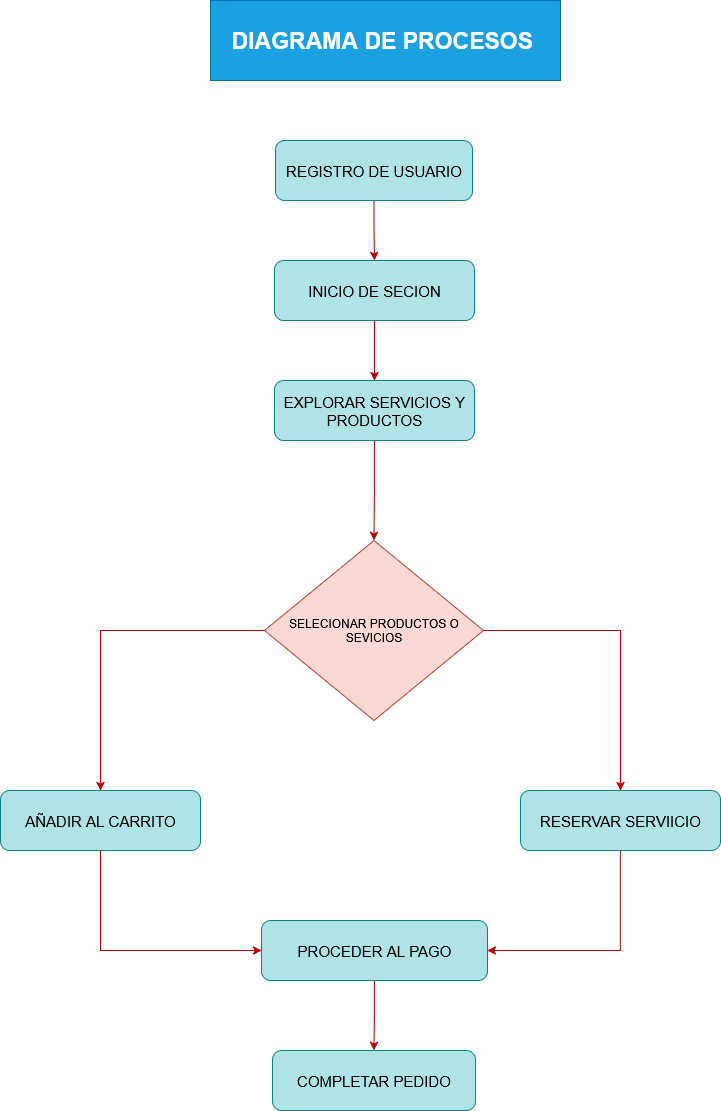

The diagram above was exported from draw.io. Its source (the exported page's mxGraphModel, read from the mxfile embedded in the PNG):
<mxGraphModel dx="2037" dy="1113" grid="0" gridSize="10" guides="1" tooltips="1" connect="1" arrows="1" fold="1" page="1" pageScale="1" pageWidth="827" pageHeight="1169" math="0" shadow="0">
  <root>
    <mxCell id="0" />
    <mxCell id="1" parent="0" />
    <mxCell id="5OcvZ1oZMrUEnkhKesE3-3" value="&lt;font style=&quot;font-size: 23px;&quot;&gt;&lt;b&gt;DIAGRAMA DE PROCESOS&amp;nbsp;&lt;/b&gt;&lt;/font&gt;" style="rounded=0;whiteSpace=wrap;html=1;fillColor=#1ba1e2;fontColor=#ffffff;strokeColor=#006EAF;" vertex="1" parent="1">
      <mxGeometry x="250" y="10" width="350" height="80" as="geometry" />
    </mxCell>
    <mxCell id="5OcvZ1oZMrUEnkhKesE3-14" style="edgeStyle=orthogonalEdgeStyle;rounded=0;orthogonalLoop=1;jettySize=auto;html=1;exitX=0.5;exitY=1;exitDx=0;exitDy=0;entryX=0.5;entryY=0;entryDx=0;entryDy=0;fillColor=#e51400;strokeColor=#B20000;" edge="1" parent="1" source="5OcvZ1oZMrUEnkhKesE3-4" target="5OcvZ1oZMrUEnkhKesE3-5">
      <mxGeometry relative="1" as="geometry" />
    </mxCell>
    <mxCell id="5OcvZ1oZMrUEnkhKesE3-4" value="&lt;font style=&quot;font-size: 15px;&quot;&gt;REGISTRO DE USUARIO&lt;/font&gt;" style="rounded=1;whiteSpace=wrap;html=1;fillColor=#b0e3e6;strokeColor=#0e8088;" vertex="1" parent="1">
      <mxGeometry x="315" y="150" width="197" height="60" as="geometry" />
    </mxCell>
    <mxCell id="5OcvZ1oZMrUEnkhKesE3-15" style="edgeStyle=orthogonalEdgeStyle;rounded=0;orthogonalLoop=1;jettySize=auto;html=1;exitX=0.5;exitY=1;exitDx=0;exitDy=0;entryX=0.5;entryY=0;entryDx=0;entryDy=0;fillColor=#e51400;strokeColor=#B20000;" edge="1" parent="1" source="5OcvZ1oZMrUEnkhKesE3-5" target="5OcvZ1oZMrUEnkhKesE3-6">
      <mxGeometry relative="1" as="geometry" />
    </mxCell>
    <mxCell id="5OcvZ1oZMrUEnkhKesE3-5" value="&lt;font style=&quot;font-size: 15px;&quot;&gt;INICIO DE SECION&lt;/font&gt;" style="rounded=1;whiteSpace=wrap;html=1;fillColor=#b0e3e6;strokeColor=#0e8088;" vertex="1" parent="1">
      <mxGeometry x="314" y="270" width="200" height="60" as="geometry" />
    </mxCell>
    <mxCell id="5OcvZ1oZMrUEnkhKesE3-16" style="edgeStyle=orthogonalEdgeStyle;rounded=0;orthogonalLoop=1;jettySize=auto;html=1;exitX=0.5;exitY=1;exitDx=0;exitDy=0;entryX=0.5;entryY=0;entryDx=0;entryDy=0;fillColor=#e51400;strokeColor=#B20000;" edge="1" parent="1" source="5OcvZ1oZMrUEnkhKesE3-6" target="5OcvZ1oZMrUEnkhKesE3-7">
      <mxGeometry relative="1" as="geometry" />
    </mxCell>
    <mxCell id="5OcvZ1oZMrUEnkhKesE3-6" value="&lt;font style=&quot;font-size: 15px;&quot;&gt;EXPLORAR SERVICIOS Y PRODUCTOS&lt;/font&gt;" style="rounded=1;whiteSpace=wrap;html=1;fillColor=#b0e3e6;strokeColor=#0e8088;" vertex="1" parent="1">
      <mxGeometry x="314" y="390" width="200" height="60" as="geometry" />
    </mxCell>
    <mxCell id="5OcvZ1oZMrUEnkhKesE3-12" style="edgeStyle=orthogonalEdgeStyle;rounded=0;orthogonalLoop=1;jettySize=auto;html=1;exitX=1;exitY=0.5;exitDx=0;exitDy=0;fillColor=#e51400;strokeColor=#B20000;" edge="1" parent="1" source="5OcvZ1oZMrUEnkhKesE3-7" target="5OcvZ1oZMrUEnkhKesE3-9">
      <mxGeometry relative="1" as="geometry" />
    </mxCell>
    <mxCell id="5OcvZ1oZMrUEnkhKesE3-13" style="edgeStyle=orthogonalEdgeStyle;rounded=0;orthogonalLoop=1;jettySize=auto;html=1;exitX=0;exitY=0.5;exitDx=0;exitDy=0;entryX=0.5;entryY=0;entryDx=0;entryDy=0;fillColor=#e51400;strokeColor=#B20000;" edge="1" parent="1" source="5OcvZ1oZMrUEnkhKesE3-7" target="5OcvZ1oZMrUEnkhKesE3-8">
      <mxGeometry relative="1" as="geometry" />
    </mxCell>
    <mxCell id="5OcvZ1oZMrUEnkhKesE3-7" value="SELECIONAR PRODUCTOS O SEVICIOS" style="rhombus;whiteSpace=wrap;html=1;fillColor=#fad9d5;strokeColor=#ae4132;" vertex="1" parent="1">
      <mxGeometry x="304" y="550" width="219" height="180" as="geometry" />
    </mxCell>
    <mxCell id="5OcvZ1oZMrUEnkhKesE3-18" style="edgeStyle=orthogonalEdgeStyle;rounded=0;orthogonalLoop=1;jettySize=auto;html=1;exitX=0.5;exitY=1;exitDx=0;exitDy=0;entryX=0;entryY=0.5;entryDx=0;entryDy=0;fillColor=#e51400;strokeColor=#B20000;" edge="1" parent="1" source="5OcvZ1oZMrUEnkhKesE3-8" target="5OcvZ1oZMrUEnkhKesE3-10">
      <mxGeometry relative="1" as="geometry" />
    </mxCell>
    <mxCell id="5OcvZ1oZMrUEnkhKesE3-8" value="&lt;font style=&quot;font-size: 15px;&quot;&gt;AÑADIR AL CARRITO&lt;/font&gt;" style="rounded=1;whiteSpace=wrap;html=1;fillColor=#b0e3e6;strokeColor=#0e8088;" vertex="1" parent="1">
      <mxGeometry x="40" y="800" width="200" height="60" as="geometry" />
    </mxCell>
    <mxCell id="5OcvZ1oZMrUEnkhKesE3-17" style="edgeStyle=orthogonalEdgeStyle;rounded=0;orthogonalLoop=1;jettySize=auto;html=1;exitX=0.5;exitY=1;exitDx=0;exitDy=0;entryX=1;entryY=0.5;entryDx=0;entryDy=0;fillColor=#e51400;strokeColor=#B20000;" edge="1" parent="1" source="5OcvZ1oZMrUEnkhKesE3-9" target="5OcvZ1oZMrUEnkhKesE3-10">
      <mxGeometry relative="1" as="geometry" />
    </mxCell>
    <mxCell id="5OcvZ1oZMrUEnkhKesE3-9" value="&lt;font style=&quot;font-size: 15px;&quot;&gt;RESERVAR SERVIICIO&lt;/font&gt;" style="rounded=1;whiteSpace=wrap;html=1;fillColor=#b0e3e6;strokeColor=#0e8088;" vertex="1" parent="1">
      <mxGeometry x="560" y="800" width="200" height="60" as="geometry" />
    </mxCell>
    <mxCell id="5OcvZ1oZMrUEnkhKesE3-19" style="edgeStyle=orthogonalEdgeStyle;rounded=0;orthogonalLoop=1;jettySize=auto;html=1;exitX=0.5;exitY=1;exitDx=0;exitDy=0;entryX=0.5;entryY=0;entryDx=0;entryDy=0;fillColor=#e51400;strokeColor=#B20000;" edge="1" parent="1" source="5OcvZ1oZMrUEnkhKesE3-10" target="5OcvZ1oZMrUEnkhKesE3-11">
      <mxGeometry relative="1" as="geometry" />
    </mxCell>
    <mxCell id="5OcvZ1oZMrUEnkhKesE3-10" value="&lt;font style=&quot;font-size: 15px;&quot;&gt;PROCEDER AL PAGO&lt;/font&gt;" style="rounded=1;whiteSpace=wrap;html=1;fillColor=#b0e3e6;strokeColor=#0e8088;" vertex="1" parent="1">
      <mxGeometry x="301" y="930" width="226" height="60" as="geometry" />
    </mxCell>
    <mxCell id="5OcvZ1oZMrUEnkhKesE3-11" value="&lt;font style=&quot;font-size: 15px;&quot;&gt;COMPLETAR PEDIDO&lt;/font&gt;" style="rounded=1;whiteSpace=wrap;html=1;fillColor=#b0e3e6;strokeColor=#0e8088;" vertex="1" parent="1">
      <mxGeometry x="312" y="1060" width="203" height="60" as="geometry" />
    </mxCell>
  </root>
</mxGraphModel>